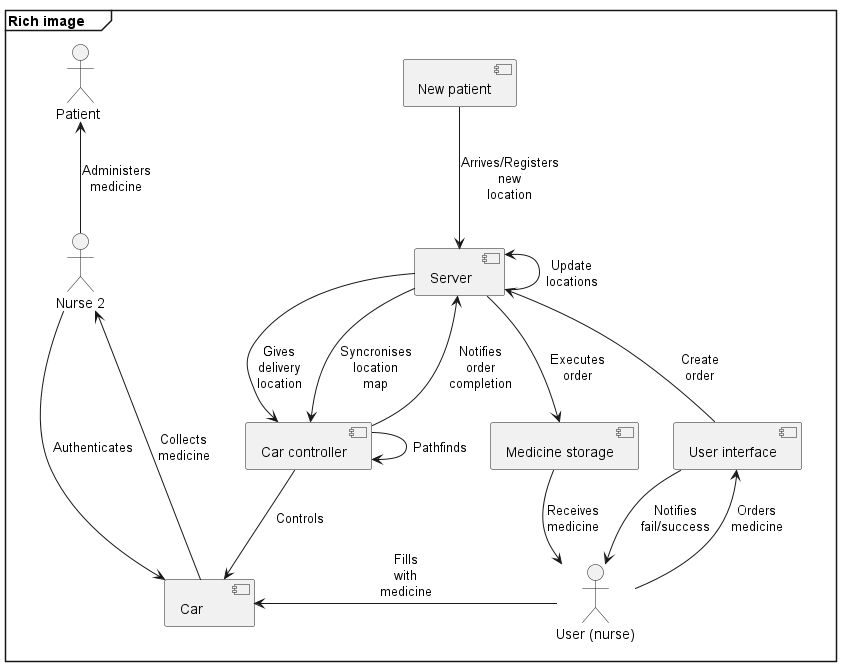

The diagram above was rendered by PlantUML. Its source (embedded in the PNG):
@startuml Project concept
mainframe **Rich image\t**

'Alternative fomatting
'left to right direction
'skinparam linetype ortho
skinparam maxmessagesize 50
skinparam MinClassWidth 50
'skinparam Padding 12

component "Server" as srv
component "Car" as car
component "Car controller" as carCon
component "Medicine storage" as meds
component "User interface" as ui
actor "User (nurse)" as usr
actor "Nurse 2" as nurse2
actor "Patient" as pat
component "New patient" as pat2


car -l-> nurse2 : Collects medicine
carCon -u-> srv : Notifies order completion
carCon -d-> car : Controls
meds -d-> usr : Receives medicine
nurse2 ---> car : Authenticates
nurse2 -u-> pat : Administers medicine
srv -d-> carCon : Gives delivery location
srv -d-> meds : Executes order
ui -d-> usr : Notifies fail/success
ui -u-> srv : Create order
usr -l-> car : Fills with medicine
usr -u-> ui : Orders medicine
carCon --> carCon : Pathfinds
pat2 -d-> srv : Arrives/Registers new location
srv -u-> srv : Update locations
srv --> carCon : Syncronises location map

' Keeps the right mainframe edge off the box
ui -[hidden]-> ui
@enduml